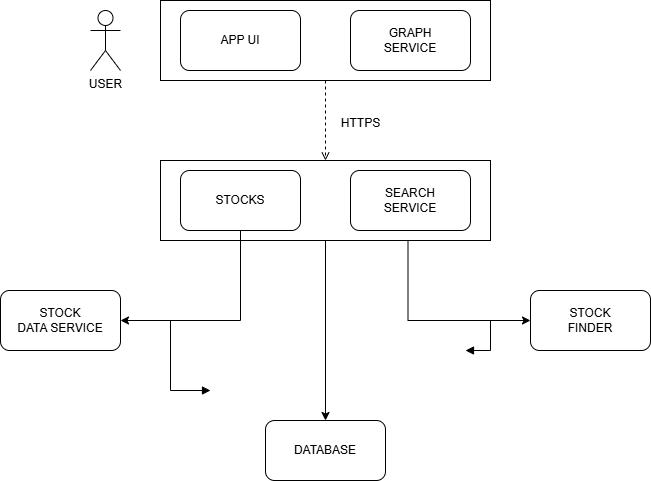

The diagram above was exported from draw.io. Its source (the exported page's mxGraphModel, read from the mxfile embedded in the PNG):
<mxGraphModel dx="1050" dy="557" grid="1" gridSize="10" guides="1" tooltips="1" connect="1" arrows="1" fold="1" page="1" pageScale="1" pageWidth="850" pageHeight="1100" math="0" shadow="0">
  <root>
    <mxCell id="0" />
    <mxCell id="1" parent="0" />
    <mxCell id="gBf-VaAhWPMSkFrRrkXZ-70" style="edgeStyle=orthogonalEdgeStyle;rounded=0;orthogonalLoop=1;jettySize=auto;html=1;exitX=0.5;exitY=1;exitDx=0;exitDy=0;dashed=1;endArrow=open;endFill=0;" edge="1" parent="1" source="gBf-VaAhWPMSkFrRrkXZ-66" target="gBf-VaAhWPMSkFrRrkXZ-67">
      <mxGeometry relative="1" as="geometry" />
    </mxCell>
    <mxCell id="gBf-VaAhWPMSkFrRrkXZ-66" value="" style="rounded=0;whiteSpace=wrap;html=1;" vertex="1" parent="1">
      <mxGeometry x="280" y="780" width="330" height="80" as="geometry" />
    </mxCell>
    <mxCell id="gBf-VaAhWPMSkFrRrkXZ-63" value="USER" style="shape=umlActor;verticalLabelPosition=bottom;verticalAlign=top;html=1;outlineConnect=0;" vertex="1" parent="1">
      <mxGeometry x="210" y="790" width="30" height="60" as="geometry" />
    </mxCell>
    <mxCell id="gBf-VaAhWPMSkFrRrkXZ-64" value="APP UI" style="rounded=1;whiteSpace=wrap;html=1;" vertex="1" parent="1">
      <mxGeometry x="300" y="790" width="120" height="60" as="geometry" />
    </mxCell>
    <mxCell id="gBf-VaAhWPMSkFrRrkXZ-65" value="GRAPH&lt;div&gt;SERVICE&lt;/div&gt;" style="rounded=1;whiteSpace=wrap;html=1;" vertex="1" parent="1">
      <mxGeometry x="470" y="790" width="120" height="60" as="geometry" />
    </mxCell>
    <mxCell id="gBf-VaAhWPMSkFrRrkXZ-73" style="edgeStyle=orthogonalEdgeStyle;rounded=0;orthogonalLoop=1;jettySize=auto;html=1;exitX=0.5;exitY=1;exitDx=0;exitDy=0;" edge="1" parent="1" source="gBf-VaAhWPMSkFrRrkXZ-67" target="gBf-VaAhWPMSkFrRrkXZ-72">
      <mxGeometry relative="1" as="geometry" />
    </mxCell>
    <mxCell id="gBf-VaAhWPMSkFrRrkXZ-76" style="edgeStyle=orthogonalEdgeStyle;rounded=0;orthogonalLoop=1;jettySize=auto;html=1;exitX=0.75;exitY=1;exitDx=0;exitDy=0;entryX=0;entryY=0.5;entryDx=0;entryDy=0;" edge="1" parent="1" source="gBf-VaAhWPMSkFrRrkXZ-67" target="gBf-VaAhWPMSkFrRrkXZ-74">
      <mxGeometry relative="1" as="geometry" />
    </mxCell>
    <mxCell id="gBf-VaAhWPMSkFrRrkXZ-67" value="" style="rounded=0;whiteSpace=wrap;html=1;" vertex="1" parent="1">
      <mxGeometry x="280" y="940" width="330" height="80" as="geometry" />
    </mxCell>
    <mxCell id="gBf-VaAhWPMSkFrRrkXZ-83" style="edgeStyle=orthogonalEdgeStyle;rounded=0;orthogonalLoop=1;jettySize=auto;html=1;exitX=0.5;exitY=1;exitDx=0;exitDy=0;entryX=1;entryY=0.5;entryDx=0;entryDy=0;" edge="1" parent="1" source="gBf-VaAhWPMSkFrRrkXZ-68" target="gBf-VaAhWPMSkFrRrkXZ-81">
      <mxGeometry relative="1" as="geometry" />
    </mxCell>
    <mxCell id="gBf-VaAhWPMSkFrRrkXZ-68" value="STOCKS" style="rounded=1;whiteSpace=wrap;html=1;" vertex="1" parent="1">
      <mxGeometry x="300" y="950" width="120" height="60" as="geometry" />
    </mxCell>
    <mxCell id="gBf-VaAhWPMSkFrRrkXZ-69" value="SEARCH&lt;div&gt;SERVICE&lt;/div&gt;" style="rounded=1;whiteSpace=wrap;html=1;" vertex="1" parent="1">
      <mxGeometry x="470" y="950" width="120" height="60" as="geometry" />
    </mxCell>
    <mxCell id="gBf-VaAhWPMSkFrRrkXZ-71" value="HTTPS" style="text;html=1;align=center;verticalAlign=middle;resizable=0;points=[];autosize=1;strokeColor=none;fillColor=none;" vertex="1" parent="1">
      <mxGeometry x="450" y="888" width="60" height="30" as="geometry" />
    </mxCell>
    <mxCell id="gBf-VaAhWPMSkFrRrkXZ-72" value="DATABASE" style="rounded=1;whiteSpace=wrap;html=1;" vertex="1" parent="1">
      <mxGeometry x="385" y="1200" width="120" height="60" as="geometry" />
    </mxCell>
    <mxCell id="gBf-VaAhWPMSkFrRrkXZ-74" value="STOCK&lt;div&gt;FINDER&lt;/div&gt;" style="rounded=1;whiteSpace=wrap;html=1;" vertex="1" parent="1">
      <mxGeometry x="650" y="1070" width="120" height="60" as="geometry" />
    </mxCell>
    <mxCell id="gBf-VaAhWPMSkFrRrkXZ-80" value="" style="html=1;align=left;spacingLeft=2;endArrow=block;rounded=0;edgeStyle=orthogonalEdgeStyle;curved=0;rounded=0;" edge="1" parent="1">
      <mxGeometry relative="1" as="geometry">
        <mxPoint x="580" y="1100" as="sourcePoint" />
        <Array as="points">
          <mxPoint x="610" y="1130" />
        </Array>
        <mxPoint x="585" y="1130" as="targetPoint" />
      </mxGeometry>
    </mxCell>
    <mxCell id="gBf-VaAhWPMSkFrRrkXZ-81" value="STOCK&lt;div&gt;DATA SERVICE&lt;/div&gt;" style="rounded=1;whiteSpace=wrap;html=1;" vertex="1" parent="1">
      <mxGeometry x="120" y="1070" width="120" height="60" as="geometry" />
    </mxCell>
    <mxCell id="gBf-VaAhWPMSkFrRrkXZ-82" value="" style="html=1;align=left;spacingLeft=2;endArrow=block;rounded=0;edgeStyle=orthogonalEdgeStyle;curved=0;rounded=0;" edge="1" parent="1">
      <mxGeometry relative="1" as="geometry">
        <mxPoint x="270" y="1100" as="sourcePoint" />
        <Array as="points">
          <mxPoint x="290" y="1100" />
          <mxPoint x="290" y="1170" />
        </Array>
        <mxPoint x="330" y="1170" as="targetPoint" />
      </mxGeometry>
    </mxCell>
  </root>
</mxGraphModel>